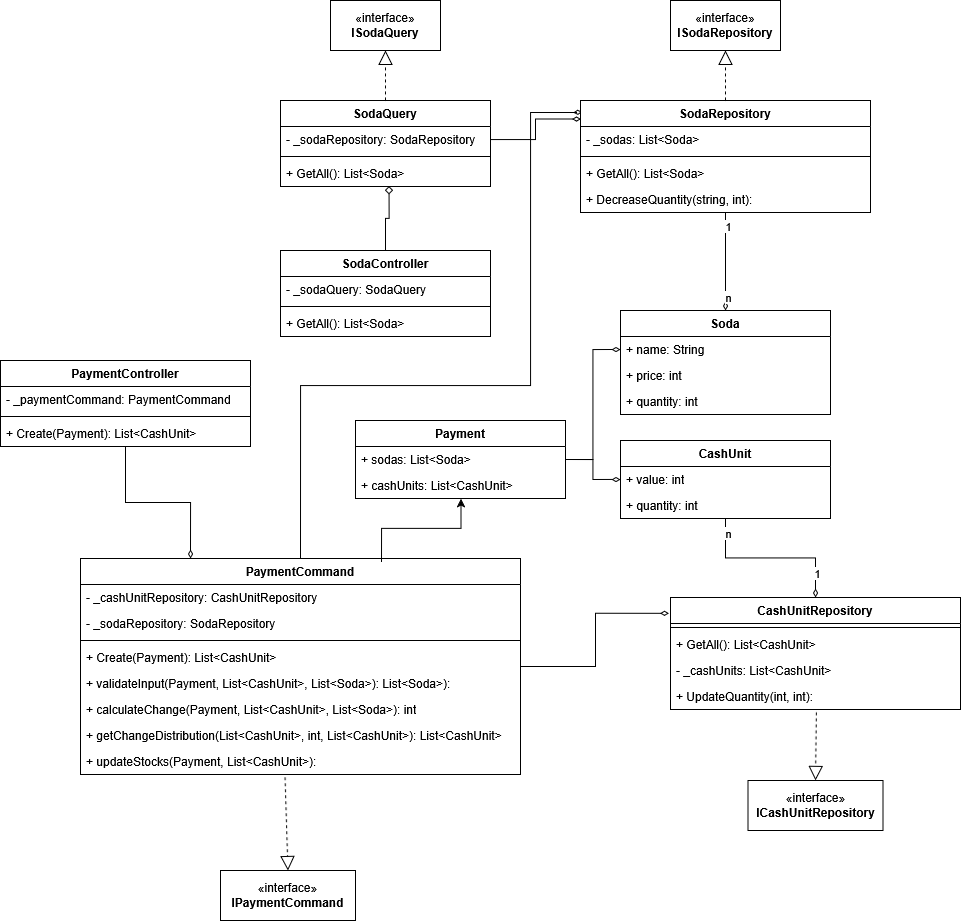

The diagram above was exported from draw.io. Its source (the exported page's mxGraphModel, read from the mxfile embedded in the PNG):
<mxGraphModel dx="1429" dy="1844" grid="1" gridSize="10" guides="1" tooltips="1" connect="1" arrows="1" fold="1" page="1" pageScale="1" pageWidth="850" pageHeight="1100" math="0" shadow="0">
  <root>
    <mxCell id="0" />
    <mxCell id="1" parent="0" />
    <mxCell id="Sj634jNqWSCQlKV8pufe-2" value="SodaController" style="swimlane;fontStyle=1;align=center;verticalAlign=top;childLayout=stackLayout;horizontal=1;startSize=26;horizontalStack=0;resizeParent=1;resizeParentMax=0;resizeLast=0;collapsible=1;marginBottom=0;whiteSpace=wrap;html=1;" vertex="1" parent="1">
      <mxGeometry x="610" y="170" width="210" height="86" as="geometry" />
    </mxCell>
    <mxCell id="Sj634jNqWSCQlKV8pufe-3" value="- _sodaQuery: SodaQuery&amp;nbsp;" style="text;strokeColor=none;fillColor=none;align=left;verticalAlign=top;spacingLeft=4;spacingRight=4;overflow=hidden;rotatable=0;points=[[0,0.5],[1,0.5]];portConstraint=eastwest;whiteSpace=wrap;html=1;" vertex="1" parent="Sj634jNqWSCQlKV8pufe-2">
      <mxGeometry y="26" width="210" height="26" as="geometry" />
    </mxCell>
    <mxCell id="Sj634jNqWSCQlKV8pufe-4" value="" style="line;strokeWidth=1;fillColor=none;align=left;verticalAlign=middle;spacingTop=-1;spacingLeft=3;spacingRight=3;rotatable=0;labelPosition=right;points=[];portConstraint=eastwest;strokeColor=inherit;" vertex="1" parent="Sj634jNqWSCQlKV8pufe-2">
      <mxGeometry y="52" width="210" height="8" as="geometry" />
    </mxCell>
    <mxCell id="Sj634jNqWSCQlKV8pufe-5" value="+ GetAll(): List&amp;lt;Soda&amp;gt;" style="text;strokeColor=none;fillColor=none;align=left;verticalAlign=top;spacingLeft=4;spacingRight=4;overflow=hidden;rotatable=0;points=[[0,0.5],[1,0.5]];portConstraint=eastwest;whiteSpace=wrap;html=1;" vertex="1" parent="Sj634jNqWSCQlKV8pufe-2">
      <mxGeometry y="60" width="210" height="26" as="geometry" />
    </mxCell>
    <mxCell id="Sj634jNqWSCQlKV8pufe-82" style="edgeStyle=orthogonalEdgeStyle;rounded=0;orthogonalLoop=1;jettySize=auto;html=1;entryX=0.25;entryY=0;entryDx=0;entryDy=0;endArrow=diamondThin;endFill=0;" edge="1" parent="1" source="Sj634jNqWSCQlKV8pufe-6" target="Sj634jNqWSCQlKV8pufe-14">
      <mxGeometry relative="1" as="geometry" />
    </mxCell>
    <mxCell id="Sj634jNqWSCQlKV8pufe-6" value="PaymentController" style="swimlane;fontStyle=1;align=center;verticalAlign=top;childLayout=stackLayout;horizontal=1;startSize=26;horizontalStack=0;resizeParent=1;resizeParentMax=0;resizeLast=0;collapsible=1;marginBottom=0;whiteSpace=wrap;html=1;" vertex="1" parent="1">
      <mxGeometry x="330" y="280" width="250" height="86" as="geometry" />
    </mxCell>
    <mxCell id="Sj634jNqWSCQlKV8pufe-7" value="- _paymentCommand: PaymentCommand" style="text;strokeColor=none;fillColor=none;align=left;verticalAlign=top;spacingLeft=4;spacingRight=4;overflow=hidden;rotatable=0;points=[[0,0.5],[1,0.5]];portConstraint=eastwest;whiteSpace=wrap;html=1;" vertex="1" parent="Sj634jNqWSCQlKV8pufe-6">
      <mxGeometry y="26" width="250" height="26" as="geometry" />
    </mxCell>
    <mxCell id="Sj634jNqWSCQlKV8pufe-8" value="" style="line;strokeWidth=1;fillColor=none;align=left;verticalAlign=middle;spacingTop=-1;spacingLeft=3;spacingRight=3;rotatable=0;labelPosition=right;points=[];portConstraint=eastwest;strokeColor=inherit;" vertex="1" parent="Sj634jNqWSCQlKV8pufe-6">
      <mxGeometry y="52" width="250" height="8" as="geometry" />
    </mxCell>
    <mxCell id="Sj634jNqWSCQlKV8pufe-9" value="+ Create(Payment): List&amp;lt;CashUnit&amp;gt;" style="text;strokeColor=none;fillColor=none;align=left;verticalAlign=top;spacingLeft=4;spacingRight=4;overflow=hidden;rotatable=0;points=[[0,0.5],[1,0.5]];portConstraint=eastwest;whiteSpace=wrap;html=1;" vertex="1" parent="Sj634jNqWSCQlKV8pufe-6">
      <mxGeometry y="60" width="250" height="26" as="geometry" />
    </mxCell>
    <mxCell id="Sj634jNqWSCQlKV8pufe-10" value="SodaQuery" style="swimlane;fontStyle=1;align=center;verticalAlign=top;childLayout=stackLayout;horizontal=1;startSize=26;horizontalStack=0;resizeParent=1;resizeParentMax=0;resizeLast=0;collapsible=1;marginBottom=0;whiteSpace=wrap;html=1;" vertex="1" parent="1">
      <mxGeometry x="610" y="20" width="210" height="86" as="geometry" />
    </mxCell>
    <mxCell id="Sj634jNqWSCQlKV8pufe-11" value="- _sodaRepository: SodaRepository&amp;nbsp;" style="text;strokeColor=none;fillColor=none;align=left;verticalAlign=top;spacingLeft=4;spacingRight=4;overflow=hidden;rotatable=0;points=[[0,0.5],[1,0.5]];portConstraint=eastwest;whiteSpace=wrap;html=1;" vertex="1" parent="Sj634jNqWSCQlKV8pufe-10">
      <mxGeometry y="26" width="210" height="26" as="geometry" />
    </mxCell>
    <mxCell id="Sj634jNqWSCQlKV8pufe-12" value="" style="line;strokeWidth=1;fillColor=none;align=left;verticalAlign=middle;spacingTop=-1;spacingLeft=3;spacingRight=3;rotatable=0;labelPosition=right;points=[];portConstraint=eastwest;strokeColor=inherit;" vertex="1" parent="Sj634jNqWSCQlKV8pufe-10">
      <mxGeometry y="52" width="210" height="8" as="geometry" />
    </mxCell>
    <mxCell id="Sj634jNqWSCQlKV8pufe-13" value="+ GetAll(): List&amp;lt;Soda&amp;gt;" style="text;strokeColor=none;fillColor=none;align=left;verticalAlign=top;spacingLeft=4;spacingRight=4;overflow=hidden;rotatable=0;points=[[0,0.5],[1,0.5]];portConstraint=eastwest;whiteSpace=wrap;html=1;" vertex="1" parent="Sj634jNqWSCQlKV8pufe-10">
      <mxGeometry y="60" width="210" height="26" as="geometry" />
    </mxCell>
    <mxCell id="Sj634jNqWSCQlKV8pufe-79" style="edgeStyle=orthogonalEdgeStyle;rounded=0;orthogonalLoop=1;jettySize=auto;html=1;exitX=0.5;exitY=0;exitDx=0;exitDy=0;entryX=0.006;entryY=0.103;entryDx=0;entryDy=0;entryPerimeter=0;endArrow=diamondThin;endFill=0;" edge="1" parent="1" source="Sj634jNqWSCQlKV8pufe-14" target="Sj634jNqWSCQlKV8pufe-38">
      <mxGeometry relative="1" as="geometry">
        <Array as="points">
          <mxPoint x="630" y="305" />
          <mxPoint x="860" y="305" />
          <mxPoint x="860" y="32" />
          <mxPoint x="906" y="32" />
        </Array>
      </mxGeometry>
    </mxCell>
    <mxCell id="Sj634jNqWSCQlKV8pufe-14" value="PaymentCommand" style="swimlane;fontStyle=1;align=center;verticalAlign=top;childLayout=stackLayout;horizontal=1;startSize=26;horizontalStack=0;resizeParent=1;resizeParentMax=0;resizeLast=0;collapsible=1;marginBottom=0;whiteSpace=wrap;html=1;" vertex="1" parent="1">
      <mxGeometry x="410" y="478" width="440" height="216" as="geometry" />
    </mxCell>
    <mxCell id="Sj634jNqWSCQlKV8pufe-15" value="- _cashUnitRepository: CashUnitRepository&amp;nbsp;" style="text;strokeColor=none;fillColor=none;align=left;verticalAlign=top;spacingLeft=4;spacingRight=4;overflow=hidden;rotatable=0;points=[[0,0.5],[1,0.5]];portConstraint=eastwest;whiteSpace=wrap;html=1;" vertex="1" parent="Sj634jNqWSCQlKV8pufe-14">
      <mxGeometry y="26" width="440" height="26" as="geometry" />
    </mxCell>
    <mxCell id="Sj634jNqWSCQlKV8pufe-19" value="- _sodaRepository: SodaRepository&amp;nbsp;" style="text;strokeColor=none;fillColor=none;align=left;verticalAlign=top;spacingLeft=4;spacingRight=4;overflow=hidden;rotatable=0;points=[[0,0.5],[1,0.5]];portConstraint=eastwest;whiteSpace=wrap;html=1;" vertex="1" parent="Sj634jNqWSCQlKV8pufe-14">
      <mxGeometry y="52" width="440" height="26" as="geometry" />
    </mxCell>
    <mxCell id="Sj634jNqWSCQlKV8pufe-16" value="" style="line;strokeWidth=1;fillColor=none;align=left;verticalAlign=middle;spacingTop=-1;spacingLeft=3;spacingRight=3;rotatable=0;labelPosition=right;points=[];portConstraint=eastwest;strokeColor=inherit;" vertex="1" parent="Sj634jNqWSCQlKV8pufe-14">
      <mxGeometry y="78" width="440" height="8" as="geometry" />
    </mxCell>
    <mxCell id="Sj634jNqWSCQlKV8pufe-17" value="+ Create(Payment): List&amp;lt;CashUnit&amp;gt;" style="text;strokeColor=none;fillColor=none;align=left;verticalAlign=top;spacingLeft=4;spacingRight=4;overflow=hidden;rotatable=0;points=[[0,0.5],[1,0.5]];portConstraint=eastwest;whiteSpace=wrap;html=1;" vertex="1" parent="Sj634jNqWSCQlKV8pufe-14">
      <mxGeometry y="86" width="440" height="26" as="geometry" />
    </mxCell>
    <mxCell id="Sj634jNqWSCQlKV8pufe-20" value="+ validateInput(Payment, List&amp;lt;CashUnit&amp;gt;, List&amp;lt;Soda&amp;gt;): List&amp;lt;Soda&amp;gt;):&amp;nbsp;" style="text;strokeColor=none;fillColor=none;align=left;verticalAlign=top;spacingLeft=4;spacingRight=4;overflow=hidden;rotatable=0;points=[[0,0.5],[1,0.5]];portConstraint=eastwest;whiteSpace=wrap;html=1;" vertex="1" parent="Sj634jNqWSCQlKV8pufe-14">
      <mxGeometry y="112" width="440" height="26" as="geometry" />
    </mxCell>
    <mxCell id="Sj634jNqWSCQlKV8pufe-21" value="+ calculateChange(Payment, List&amp;lt;CashUnit&amp;gt;, List&amp;lt;Soda&amp;gt;): int" style="text;strokeColor=none;fillColor=none;align=left;verticalAlign=top;spacingLeft=4;spacingRight=4;overflow=hidden;rotatable=0;points=[[0,0.5],[1,0.5]];portConstraint=eastwest;whiteSpace=wrap;html=1;" vertex="1" parent="Sj634jNqWSCQlKV8pufe-14">
      <mxGeometry y="138" width="440" height="26" as="geometry" />
    </mxCell>
    <mxCell id="Sj634jNqWSCQlKV8pufe-22" value="+ getChangeDistribution(List&amp;lt;CashUnit&amp;gt;, int,&amp;nbsp;List&amp;lt;CashUnit&amp;gt;):&amp;nbsp;List&amp;lt;CashUnit&amp;gt;" style="text;strokeColor=none;fillColor=none;align=left;verticalAlign=top;spacingLeft=4;spacingRight=4;overflow=hidden;rotatable=0;points=[[0,0.5],[1,0.5]];portConstraint=eastwest;whiteSpace=wrap;html=1;" vertex="1" parent="Sj634jNqWSCQlKV8pufe-14">
      <mxGeometry y="164" width="440" height="26" as="geometry" />
    </mxCell>
    <mxCell id="Sj634jNqWSCQlKV8pufe-24" value="+ updateStocks(Payment, List&amp;lt;CashUnit&amp;gt;):" style="text;strokeColor=none;fillColor=none;align=left;verticalAlign=top;spacingLeft=4;spacingRight=4;overflow=hidden;rotatable=0;points=[[0,0.5],[1,0.5]];portConstraint=eastwest;whiteSpace=wrap;html=1;" vertex="1" parent="Sj634jNqWSCQlKV8pufe-14">
      <mxGeometry y="190" width="440" height="26" as="geometry" />
    </mxCell>
    <mxCell id="Sj634jNqWSCQlKV8pufe-25" value="Soda" style="swimlane;fontStyle=1;align=center;verticalAlign=top;childLayout=stackLayout;horizontal=1;startSize=26;horizontalStack=0;resizeParent=1;resizeParentMax=0;resizeLast=0;collapsible=1;marginBottom=0;whiteSpace=wrap;html=1;" vertex="1" parent="1">
      <mxGeometry x="950" y="230" width="210" height="104" as="geometry" />
    </mxCell>
    <mxCell id="Sj634jNqWSCQlKV8pufe-26" value="+ name: String&amp;nbsp;" style="text;strokeColor=none;fillColor=none;align=left;verticalAlign=top;spacingLeft=4;spacingRight=4;overflow=hidden;rotatable=0;points=[[0,0.5],[1,0.5]];portConstraint=eastwest;whiteSpace=wrap;html=1;" vertex="1" parent="Sj634jNqWSCQlKV8pufe-25">
      <mxGeometry y="26" width="210" height="26" as="geometry" />
    </mxCell>
    <mxCell id="Sj634jNqWSCQlKV8pufe-29" value="+ price: int" style="text;strokeColor=none;fillColor=none;align=left;verticalAlign=top;spacingLeft=4;spacingRight=4;overflow=hidden;rotatable=0;points=[[0,0.5],[1,0.5]];portConstraint=eastwest;whiteSpace=wrap;html=1;" vertex="1" parent="Sj634jNqWSCQlKV8pufe-25">
      <mxGeometry y="52" width="210" height="26" as="geometry" />
    </mxCell>
    <mxCell id="Sj634jNqWSCQlKV8pufe-30" value="+ quantity: int" style="text;strokeColor=none;fillColor=none;align=left;verticalAlign=top;spacingLeft=4;spacingRight=4;overflow=hidden;rotatable=0;points=[[0,0.5],[1,0.5]];portConstraint=eastwest;whiteSpace=wrap;html=1;" vertex="1" parent="Sj634jNqWSCQlKV8pufe-25">
      <mxGeometry y="78" width="210" height="26" as="geometry" />
    </mxCell>
    <mxCell id="Sj634jNqWSCQlKV8pufe-70" style="edgeStyle=orthogonalEdgeStyle;rounded=0;orthogonalLoop=1;jettySize=auto;html=1;entryX=0.5;entryY=0;entryDx=0;entryDy=0;endArrow=diamondThin;endFill=0;" edge="1" parent="1" source="Sj634jNqWSCQlKV8pufe-31" target="Sj634jNqWSCQlKV8pufe-56">
      <mxGeometry relative="1" as="geometry" />
    </mxCell>
    <mxCell id="Sj634jNqWSCQlKV8pufe-71" value="1" style="edgeLabel;html=1;align=center;verticalAlign=middle;resizable=0;points=[];" vertex="1" connectable="0" parent="Sj634jNqWSCQlKV8pufe-70">
      <mxGeometry x="0.6923" y="1" relative="1" as="geometry">
        <mxPoint as="offset" />
      </mxGeometry>
    </mxCell>
    <mxCell id="Sj634jNqWSCQlKV8pufe-72" value="n" style="edgeLabel;html=1;align=center;verticalAlign=middle;resizable=0;points=[];" vertex="1" connectable="0" parent="Sj634jNqWSCQlKV8pufe-70">
      <mxGeometry x="-0.8304" y="2" relative="1" as="geometry">
        <mxPoint as="offset" />
      </mxGeometry>
    </mxCell>
    <mxCell id="Sj634jNqWSCQlKV8pufe-31" value="CashUnit" style="swimlane;fontStyle=1;align=center;verticalAlign=top;childLayout=stackLayout;horizontal=1;startSize=26;horizontalStack=0;resizeParent=1;resizeParentMax=0;resizeLast=0;collapsible=1;marginBottom=0;whiteSpace=wrap;html=1;" vertex="1" parent="1">
      <mxGeometry x="950" y="360" width="210" height="78" as="geometry" />
    </mxCell>
    <mxCell id="Sj634jNqWSCQlKV8pufe-33" value="+ value: int" style="text;strokeColor=none;fillColor=none;align=left;verticalAlign=top;spacingLeft=4;spacingRight=4;overflow=hidden;rotatable=0;points=[[0,0.5],[1,0.5]];portConstraint=eastwest;whiteSpace=wrap;html=1;" vertex="1" parent="Sj634jNqWSCQlKV8pufe-31">
      <mxGeometry y="26" width="210" height="26" as="geometry" />
    </mxCell>
    <mxCell id="Sj634jNqWSCQlKV8pufe-34" value="+ quantity: int" style="text;strokeColor=none;fillColor=none;align=left;verticalAlign=top;spacingLeft=4;spacingRight=4;overflow=hidden;rotatable=0;points=[[0,0.5],[1,0.5]];portConstraint=eastwest;whiteSpace=wrap;html=1;" vertex="1" parent="Sj634jNqWSCQlKV8pufe-31">
      <mxGeometry y="52" width="210" height="26" as="geometry" />
    </mxCell>
    <mxCell id="Sj634jNqWSCQlKV8pufe-85" style="edgeStyle=orthogonalEdgeStyle;rounded=0;orthogonalLoop=1;jettySize=auto;html=1;entryX=0;entryY=0.5;entryDx=0;entryDy=0;exitX=1;exitY=0.5;exitDx=0;exitDy=0;endArrow=diamondThin;endFill=0;" edge="1" parent="1" source="Sj634jNqWSCQlKV8pufe-36" target="Sj634jNqWSCQlKV8pufe-26">
      <mxGeometry relative="1" as="geometry" />
    </mxCell>
    <mxCell id="Sj634jNqWSCQlKV8pufe-35" value="Payment" style="swimlane;fontStyle=1;align=center;verticalAlign=top;childLayout=stackLayout;horizontal=1;startSize=26;horizontalStack=0;resizeParent=1;resizeParentMax=0;resizeLast=0;collapsible=1;marginBottom=0;whiteSpace=wrap;html=1;" vertex="1" parent="1">
      <mxGeometry x="685" y="340" width="210" height="78" as="geometry" />
    </mxCell>
    <mxCell id="Sj634jNqWSCQlKV8pufe-36" value="+ sodas: List&amp;lt;Soda&amp;gt;" style="text;strokeColor=none;fillColor=none;align=left;verticalAlign=top;spacingLeft=4;spacingRight=4;overflow=hidden;rotatable=0;points=[[0,0.5],[1,0.5]];portConstraint=eastwest;whiteSpace=wrap;html=1;" vertex="1" parent="Sj634jNqWSCQlKV8pufe-35">
      <mxGeometry y="26" width="210" height="26" as="geometry" />
    </mxCell>
    <mxCell id="Sj634jNqWSCQlKV8pufe-37" value="+ cashUnits: List&amp;lt;CashUnit&amp;gt;" style="text;strokeColor=none;fillColor=none;align=left;verticalAlign=top;spacingLeft=4;spacingRight=4;overflow=hidden;rotatable=0;points=[[0,0.5],[1,0.5]];portConstraint=eastwest;whiteSpace=wrap;html=1;" vertex="1" parent="Sj634jNqWSCQlKV8pufe-35">
      <mxGeometry y="52" width="210" height="26" as="geometry" />
    </mxCell>
    <mxCell id="Sj634jNqWSCQlKV8pufe-66" style="edgeStyle=orthogonalEdgeStyle;rounded=0;orthogonalLoop=1;jettySize=auto;html=1;entryX=0.5;entryY=0;entryDx=0;entryDy=0;endArrow=diamondThin;endFill=0;" edge="1" parent="1" source="Sj634jNqWSCQlKV8pufe-38" target="Sj634jNqWSCQlKV8pufe-25">
      <mxGeometry relative="1" as="geometry" />
    </mxCell>
    <mxCell id="Sj634jNqWSCQlKV8pufe-67" value="1" style="edgeLabel;html=1;align=center;verticalAlign=middle;resizable=0;points=[];" vertex="1" connectable="0" parent="Sj634jNqWSCQlKV8pufe-66">
      <mxGeometry x="-0.7291" y="2" relative="1" as="geometry">
        <mxPoint as="offset" />
      </mxGeometry>
    </mxCell>
    <mxCell id="Sj634jNqWSCQlKV8pufe-68" value="n" style="edgeLabel;html=1;align=center;verticalAlign=middle;resizable=0;points=[];" vertex="1" connectable="0" parent="Sj634jNqWSCQlKV8pufe-66">
      <mxGeometry x="0.6994" y="2" relative="1" as="geometry">
        <mxPoint as="offset" />
      </mxGeometry>
    </mxCell>
    <mxCell id="Sj634jNqWSCQlKV8pufe-38" value="SodaRepository" style="swimlane;fontStyle=1;align=center;verticalAlign=top;childLayout=stackLayout;horizontal=1;startSize=26;horizontalStack=0;resizeParent=1;resizeParentMax=0;resizeLast=0;collapsible=1;marginBottom=0;whiteSpace=wrap;html=1;" vertex="1" parent="1">
      <mxGeometry x="910" y="20" width="290" height="112" as="geometry" />
    </mxCell>
    <mxCell id="Sj634jNqWSCQlKV8pufe-39" value="- _sodas: List&amp;lt;Soda&amp;gt;" style="text;strokeColor=none;fillColor=none;align=left;verticalAlign=top;spacingLeft=4;spacingRight=4;overflow=hidden;rotatable=0;points=[[0,0.5],[1,0.5]];portConstraint=eastwest;whiteSpace=wrap;html=1;" vertex="1" parent="Sj634jNqWSCQlKV8pufe-38">
      <mxGeometry y="26" width="290" height="26" as="geometry" />
    </mxCell>
    <mxCell id="Sj634jNqWSCQlKV8pufe-41" value="" style="line;strokeWidth=1;fillColor=none;align=left;verticalAlign=middle;spacingTop=-1;spacingLeft=3;spacingRight=3;rotatable=0;labelPosition=right;points=[];portConstraint=eastwest;strokeColor=inherit;" vertex="1" parent="Sj634jNqWSCQlKV8pufe-38">
      <mxGeometry y="52" width="290" height="8" as="geometry" />
    </mxCell>
    <mxCell id="Sj634jNqWSCQlKV8pufe-42" value="+ GetAll(): List&amp;lt;Soda&amp;gt;" style="text;strokeColor=none;fillColor=none;align=left;verticalAlign=top;spacingLeft=4;spacingRight=4;overflow=hidden;rotatable=0;points=[[0,0.5],[1,0.5]];portConstraint=eastwest;whiteSpace=wrap;html=1;" vertex="1" parent="Sj634jNqWSCQlKV8pufe-38">
      <mxGeometry y="60" width="290" height="26" as="geometry" />
    </mxCell>
    <mxCell id="Sj634jNqWSCQlKV8pufe-43" value="+ DecreaseQuantity(string, int):" style="text;strokeColor=none;fillColor=none;align=left;verticalAlign=top;spacingLeft=4;spacingRight=4;overflow=hidden;rotatable=0;points=[[0,0.5],[1,0.5]];portConstraint=eastwest;whiteSpace=wrap;html=1;" vertex="1" parent="Sj634jNqWSCQlKV8pufe-38">
      <mxGeometry y="86" width="290" height="26" as="geometry" />
    </mxCell>
    <mxCell id="Sj634jNqWSCQlKV8pufe-56" value="CashUnitRepository" style="swimlane;fontStyle=1;align=center;verticalAlign=top;childLayout=stackLayout;horizontal=1;startSize=26;horizontalStack=0;resizeParent=1;resizeParentMax=0;resizeLast=0;collapsible=1;marginBottom=0;whiteSpace=wrap;html=1;" vertex="1" parent="1">
      <mxGeometry x="1000" y="517" width="290" height="112" as="geometry" />
    </mxCell>
    <mxCell id="Sj634jNqWSCQlKV8pufe-58" value="" style="line;strokeWidth=1;fillColor=none;align=left;verticalAlign=middle;spacingTop=-1;spacingLeft=3;spacingRight=3;rotatable=0;labelPosition=right;points=[];portConstraint=eastwest;strokeColor=inherit;" vertex="1" parent="Sj634jNqWSCQlKV8pufe-56">
      <mxGeometry y="26" width="290" height="8" as="geometry" />
    </mxCell>
    <mxCell id="Sj634jNqWSCQlKV8pufe-59" value="+ GetAll(): List&amp;lt;CashUnit&amp;gt;" style="text;strokeColor=none;fillColor=none;align=left;verticalAlign=top;spacingLeft=4;spacingRight=4;overflow=hidden;rotatable=0;points=[[0,0.5],[1,0.5]];portConstraint=eastwest;whiteSpace=wrap;html=1;" vertex="1" parent="Sj634jNqWSCQlKV8pufe-56">
      <mxGeometry y="34" width="290" height="26" as="geometry" />
    </mxCell>
    <mxCell id="Sj634jNqWSCQlKV8pufe-57" value="- _cashUnits: List&amp;lt;CashUnit&amp;gt;" style="text;strokeColor=none;fillColor=none;align=left;verticalAlign=top;spacingLeft=4;spacingRight=4;overflow=hidden;rotatable=0;points=[[0,0.5],[1,0.5]];portConstraint=eastwest;whiteSpace=wrap;html=1;" vertex="1" parent="Sj634jNqWSCQlKV8pufe-56">
      <mxGeometry y="60" width="290" height="26" as="geometry" />
    </mxCell>
    <mxCell id="Sj634jNqWSCQlKV8pufe-60" value="+ UpdateQuantity(int, int):" style="text;strokeColor=none;fillColor=none;align=left;verticalAlign=top;spacingLeft=4;spacingRight=4;overflow=hidden;rotatable=0;points=[[0,0.5],[1,0.5]];portConstraint=eastwest;whiteSpace=wrap;html=1;" vertex="1" parent="Sj634jNqWSCQlKV8pufe-56">
      <mxGeometry y="86" width="290" height="26" as="geometry" />
    </mxCell>
    <mxCell id="Sj634jNqWSCQlKV8pufe-61" value="«interface»&lt;br&gt;&lt;b&gt;ISodaRepository&lt;/b&gt;" style="html=1;whiteSpace=wrap;" vertex="1" parent="1">
      <mxGeometry x="1000" y="-80" width="110" height="50" as="geometry" />
    </mxCell>
    <mxCell id="Sj634jNqWSCQlKV8pufe-62" value="«interface»&lt;br&gt;&lt;b&gt;ICashUnitRepository&lt;/b&gt;" style="html=1;whiteSpace=wrap;" vertex="1" parent="1">
      <mxGeometry x="1077.5" y="700" width="135" height="50" as="geometry" />
    </mxCell>
    <mxCell id="Sj634jNqWSCQlKV8pufe-63" value="«interface»&lt;br&gt;&lt;b&gt;ISodaQuery&lt;/b&gt;" style="html=1;whiteSpace=wrap;" vertex="1" parent="1">
      <mxGeometry x="660" y="-80" width="110" height="50" as="geometry" />
    </mxCell>
    <mxCell id="Sj634jNqWSCQlKV8pufe-64" value="«interface»&lt;br&gt;&lt;b&gt;IPaymentCommand&lt;/b&gt;" style="html=1;whiteSpace=wrap;" vertex="1" parent="1">
      <mxGeometry x="550" y="790" width="135" height="50" as="geometry" />
    </mxCell>
    <mxCell id="Sj634jNqWSCQlKV8pufe-73" value="" style="endArrow=block;dashed=1;endFill=0;endSize=12;html=1;rounded=0;exitX=0.503;exitY=1.111;exitDx=0;exitDy=0;exitPerimeter=0;entryX=0.5;entryY=0;entryDx=0;entryDy=0;" edge="1" parent="1" source="Sj634jNqWSCQlKV8pufe-60" target="Sj634jNqWSCQlKV8pufe-62">
      <mxGeometry width="160" relative="1" as="geometry">
        <mxPoint x="890" y="660" as="sourcePoint" />
        <mxPoint x="1050" y="660" as="targetPoint" />
      </mxGeometry>
    </mxCell>
    <mxCell id="Sj634jNqWSCQlKV8pufe-74" value="" style="endArrow=block;dashed=1;endFill=0;endSize=12;html=1;rounded=0;exitX=0.465;exitY=1.107;exitDx=0;exitDy=0;exitPerimeter=0;entryX=0.5;entryY=0;entryDx=0;entryDy=0;" edge="1" parent="1" source="Sj634jNqWSCQlKV8pufe-24" target="Sj634jNqWSCQlKV8pufe-64">
      <mxGeometry width="160" relative="1" as="geometry">
        <mxPoint x="1141" y="670" as="sourcePoint" />
        <mxPoint x="1140" y="738" as="targetPoint" />
      </mxGeometry>
    </mxCell>
    <mxCell id="Sj634jNqWSCQlKV8pufe-75" value="" style="endArrow=block;dashed=1;endFill=0;endSize=12;html=1;rounded=0;exitX=0.5;exitY=0;exitDx=0;exitDy=0;entryX=0.5;entryY=1;entryDx=0;entryDy=0;" edge="1" parent="1" source="Sj634jNqWSCQlKV8pufe-38" target="Sj634jNqWSCQlKV8pufe-61">
      <mxGeometry width="160" relative="1" as="geometry">
        <mxPoint x="871" y="170" as="sourcePoint" />
        <mxPoint x="870" y="238" as="targetPoint" />
      </mxGeometry>
    </mxCell>
    <mxCell id="Sj634jNqWSCQlKV8pufe-76" value="" style="endArrow=block;dashed=1;endFill=0;endSize=12;html=1;rounded=0;exitX=0.5;exitY=0;exitDx=0;exitDy=0;entryX=0.5;entryY=1;entryDx=0;entryDy=0;" edge="1" parent="1" source="Sj634jNqWSCQlKV8pufe-10" target="Sj634jNqWSCQlKV8pufe-63">
      <mxGeometry width="160" relative="1" as="geometry">
        <mxPoint x="831" y="-40" as="sourcePoint" />
        <mxPoint x="830" y="28" as="targetPoint" />
      </mxGeometry>
    </mxCell>
    <mxCell id="Sj634jNqWSCQlKV8pufe-78" style="edgeStyle=orthogonalEdgeStyle;rounded=0;orthogonalLoop=1;jettySize=auto;html=1;entryX=-0.005;entryY=0.141;entryDx=0;entryDy=0;entryPerimeter=0;endArrow=diamondThin;endFill=0;" edge="1" parent="1" source="Sj634jNqWSCQlKV8pufe-14" target="Sj634jNqWSCQlKV8pufe-56">
      <mxGeometry relative="1" as="geometry" />
    </mxCell>
    <mxCell id="Sj634jNqWSCQlKV8pufe-80" style="edgeStyle=orthogonalEdgeStyle;rounded=0;orthogonalLoop=1;jettySize=auto;html=1;entryX=0.002;entryY=0.166;entryDx=0;entryDy=0;entryPerimeter=0;endArrow=diamondThin;endFill=0;" edge="1" parent="1" source="Sj634jNqWSCQlKV8pufe-11" target="Sj634jNqWSCQlKV8pufe-38">
      <mxGeometry relative="1" as="geometry" />
    </mxCell>
    <mxCell id="Sj634jNqWSCQlKV8pufe-81" style="edgeStyle=orthogonalEdgeStyle;rounded=0;orthogonalLoop=1;jettySize=auto;html=1;entryX=0.517;entryY=0.987;entryDx=0;entryDy=0;entryPerimeter=0;endArrow=diamond;endFill=0;" edge="1" parent="1" source="Sj634jNqWSCQlKV8pufe-2" target="Sj634jNqWSCQlKV8pufe-13">
      <mxGeometry relative="1" as="geometry" />
    </mxCell>
    <mxCell id="Sj634jNqWSCQlKV8pufe-83" style="edgeStyle=orthogonalEdgeStyle;rounded=0;orthogonalLoop=1;jettySize=auto;html=1;entryX=0.502;entryY=1.009;entryDx=0;entryDy=0;entryPerimeter=0;exitX=0.684;exitY=0.015;exitDx=0;exitDy=0;exitPerimeter=0;" edge="1" parent="1" source="Sj634jNqWSCQlKV8pufe-14" target="Sj634jNqWSCQlKV8pufe-37">
      <mxGeometry relative="1" as="geometry" />
    </mxCell>
    <mxCell id="Sj634jNqWSCQlKV8pufe-84" style="edgeStyle=orthogonalEdgeStyle;rounded=0;orthogonalLoop=1;jettySize=auto;html=1;entryX=0;entryY=0.5;entryDx=0;entryDy=0;endArrow=diamondThin;endFill=0;" edge="1" parent="1" source="Sj634jNqWSCQlKV8pufe-36" target="Sj634jNqWSCQlKV8pufe-33">
      <mxGeometry relative="1" as="geometry" />
    </mxCell>
  </root>
</mxGraphModel>